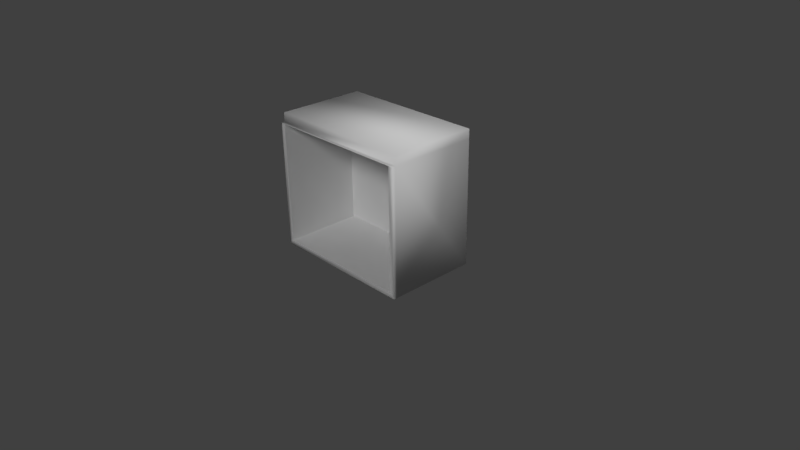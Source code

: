 # Source: KitchenCounter.blend  (saved by Blender 2.77.0; exported with 4.5.12 LTS)
import bpy
from mathutils import Matrix  # noqa: F401  (used for matrix-valued properties, if any)

bpy.ops.wm.read_factory_settings(use_empty=True)
scene = bpy.context.scene
scene.name = 'Scene'

# ---- collections
col_collection_1 = bpy.data.collections.new('Collection 1'); scene.collection.children.link(col_collection_1)

# ---- world
world_world = bpy.data.worlds.new('World'); scene.world = world_world
world_world.color = (0.05088, 0.05088, 0.05088)
world_world.use_sun_shadow = False
world_world.sun_shadow_jitter_overblur = 0.0
world_world.cycles.sampling_method = 'MANUAL'

# ---- cameras
cam_camera_003 = bpy.data.cameras.new('Camera.003')
cam_camera_003.clip_end = 100.0
cam_camera_003.lens = 35.0
cam_camera_003.sensor_width = 32.0
cam_camera_003.sensor_height = 18.0
cam_camera_003.ortho_scale = 7.314
cam_camera_003.dof.focus_distance = 0.0
cam_camera_003.dof.aperture_fstop = 128.0
cam_camera_003.dof.aperture_blades = 6
cam_camera_002 = bpy.data.cameras.new('Camera.002')
cam_camera_002.clip_end = 100.0
cam_camera_002.lens = 35.0
cam_camera_002.sensor_width = 32.0
cam_camera_002.sensor_height = 18.0
cam_camera_002.ortho_scale = 7.314
cam_camera_002.dof.focus_distance = 0.0
cam_camera_002.dof.aperture_fstop = 128.0
cam_camera_002.dof.aperture_blades = 6
cam_camera_001 = bpy.data.cameras.new('Camera.001')
cam_camera_001.clip_end = 100.0
cam_camera_001.lens = 35.0
cam_camera_001.sensor_width = 32.0
cam_camera_001.sensor_height = 18.0
cam_camera_001.ortho_scale = 7.314
cam_camera_001.dof.focus_distance = 0.0
cam_camera_001.dof.aperture_fstop = 128.0
cam_camera_001.dof.aperture_blades = 6
cam_camera = bpy.data.cameras.new('Camera')
cam_camera.clip_end = 100.0
cam_camera.lens = 35.0
cam_camera.sensor_width = 32.0
cam_camera.sensor_height = 18.0
cam_camera.ortho_scale = 7.314
cam_camera.dof.focus_distance = 0.0
cam_camera.dof.aperture_fstop = 128.0

# ---- lights
light_lamp_002 = bpy.data.lights.new('Lamp.002', 'SUN')
light_lamp_002.transmission_factor = 0.0
light_lamp_002.angle = 0.1993
light_lamp_002.energy = 1.0
light_lamp_002.shadow_buffer_clip_start = 0.5
light_lamp_002.shadow_soft_size = 0.1
light_lamp_002.shadow_cascade_max_distance = 1000.0
light_lamp_001 = bpy.data.lights.new('Lamp.001', 'SUN')
light_lamp_001.transmission_factor = 0.0
light_lamp_001.angle = 0.1993
light_lamp_001.energy = 1.0
light_lamp_001.shadow_buffer_clip_start = 0.5
light_lamp_001.shadow_soft_size = 0.1
light_lamp_001.shadow_cascade_max_distance = 1000.0
light_lamp = bpy.data.lights.new('Lamp', 'POINT')
light_lamp.transmission_factor = 0.0
light_lamp.cutoff_distance = 30.0
light_lamp.energy = 100.0
light_lamp.shadow_buffer_clip_start = 1.001
light_lamp.shadow_soft_size = 0.1
light_lamp.shadow_maximum_resolution = 0.006
light_lamp.use_absolute_resolution = True

# ---- meshes
me_cube_003 = bpy.data.meshes.new('Cube.003')
me_cube_003.from_pydata([(1.0, 0.7662, 0.00944), (1.0, 0.7662, 1.678), (1.0, -0.6462, 1.678), (1.0, -0.6462, 0.00944), (-1.0, 0.7662, 0.00944), (-1.0, -0.6462, 0.00944), (-1.0, 0.7662, 1.678), (1.0, 0.7662, 1.805), (1.0, -0.6462, 1.805), (1.0, -0.6999, 1.678), (1.0, -0.6999, 0.00944), (-1.0, -0.6462, 1.678), (-1.0, -0.6999, 0.00944), (-1.0, 0.7662, 1.805), (-1.0, -0.6462, 1.805), (-1.0, -0.6999, 1.678), (-0.9144, -0.6999, 0.07139), (0.9352, -0.6999, 1.604), (0.9352, -0.6999, 0.07139), (0.9352, -0.6999, 1.63), (-0.9419, -0.6999, 0.07139), (-0.9419, -0.6999, 1.677), (0.9352, -0.6999, 1.677), (-0.9419, 0.5459, 0.07139), (-0.9419, 0.5459, 1.677), (0.9352, 0.5459, 1.677), (0.9352, 0.5459, 0.07139)], [], [(0, 1, 2, 3), (4, 0, 3, 5), (1, 0, 4, 6), (2, 1, 7, 8), (3, 2, 9, 10), (5, 11, 6, 4), (5, 3, 10, 12), (1, 6, 13, 7), (11, 2, 8, 14), (8, 7, 13, 14), (9, 2, 11, 15), (16, 12, 10, 9, 17, 18), (11, 5, 12, 15), (6, 11, 14, 13), (19, 9, 15, 12, 16, 20, 21, 22), (17, 9, 19), (21, 20, 23, 24), (22, 21, 24, 25), (25, 24, 23, 26), (23, 20, 16, 18, 26), (18, 17, 19, 22, 25, 26)])
me_cube_003.polygons.foreach_set('use_smooth', [1, 1, 1, 1, 1, 1, 1, 1, 1, 1, 1, 1, 1, 1, 1, 1, 0, 0, 0, 0, 0])
_uv = me_cube_003.uv_layers.new(name='UVMap')
_uv.uv.foreach_set('vector', [0.6895, 0.9999, 0.6895, 0.7442, 0.9769, 0.7442, 0.9769, 0.9999, 0.2825, 8.765e-05, 0.6895, 8.693e-05, 0.6895, 0.2729, 0.2825, 0.2729, 0.6895, 0.7442, 0.6895, 0.9999, 0.2825, 0.9999, 0.2825, 0.7442, 0.9769, 0.7442, 0.6895, 0.7442, 0.6895, 0.7247, 0.9769, 0.7247, 0.9769, 0.9999, 0.9769, 0.7442, 0.9879, 0.7442, 0.9879, 0.9999, -0.004854, 0.9999, -0.004854, 0.7442, 0.2825, 0.7442, 0.2825, 0.9999, 0.2825, 0.2729, 0.6895, 0.2729, 0.6895, 0.2844, 0.2825, 0.2844, 0.6895, 0.7442, 0.2825, 0.7442, 0.2825, 0.7247, 0.6895, 0.7247, 0.2825, 0.6526, 0.6895, 0.6526, 0.6895, 0.6799, 0.2825, 0.6799, 0.6895, 0.6799, 0.6895, 0.7247, 0.2825, 0.7247, 0.2825, 0.6799, 0.6895, 0.6411, 0.6895, 0.6526, 0.2825, 0.6526, 0.2825, 0.6411, 0.3, 0.2976, 0.2825, 0.2844, 0.6895, 0.2844, 0.6895, 0.6411, 0.6764, 0.6253, 0.6764, 0.2976, -0.004854, 0.7442, -0.004854, 0.9999, -0.01579, 0.9999, -0.01579, 0.7442, 0.2825, 0.7442, -0.004854, 0.7442, -0.004854, 0.7247, 0.2825, 0.7247, 0.6764, 0.631, 0.6895, 0.6411, 0.2825, 0.6411, 0.2825, 0.2844, 0.3, 0.2976, 0.2944, 0.2976, 0.2944, 0.6411, 0.6764, 0.6411, 0.6764, 0.6253, 0.6895, 0.6411, 0.6764, 0.631, 0.0, 0.0, 0.0, 0.0, 0.0, 0.0, 0.0, 0.0, 0.0, 0.0, 0.0, 0.0, 0.0, 0.0, 0.0, 0.0, 0.0, 0.0, 0.0, 0.0, 0.0, 0.0, 0.0, 0.0, 0.0, 0.0, 0.0, 0.0, 0.0, 0.0, 0.0, 0.0, 0.0, 0.0, 0.0, 0.0, 0.0, 0.0, 0.0, 0.0, 0.0, 0.0, 0.0, 0.0, 0.0, 0.0])
me_cube_003.use_remesh_preserve_volume = False
me_cube_003.use_remesh_preserve_attributes = False
me_cube_003.use_mirror_vertex_groups = False
me_cube_003.update()
me_cube_003.normals_split_custom_set([tuple(v) for v in zip(*[iter([0.5774, 0.5774, -0.5774, 0.7071, 0.7071, 6.209e-08, 0.9045, -0.3015, 0.3015, 0.7071, -1.431e-07, -0.7071, -0.5774, 0.5774, -0.5774, 0.5774, 0.5774, -0.5774, 0.7071, -1.431e-07, -0.7071, -0.7071, 1.073e-07, -0.7071, 0.7071, 0.7071, 6.209e-08, 0.5774, 0.5774, -0.5774, -0.5774, 0.5774, -0.5774, -0.7071, 0.7071, -7.384e-09, 0.9045, -0.3015, 0.3015, 0.7071, 0.7071, 6.209e-08, 0.5774, 0.5774, 0.5774, 0.5773, -0.5774, 0.5774, 0.7071, -1.431e-07, -0.7071, 0.9045, -0.3015, 0.3015, 0.5773, -0.5774, 0.5773, 0.5774, -0.5774, -0.5774, -0.7071, 1.073e-07, -0.7071, -0.9045, -0.3015, 0.3015, -0.7071, 0.7071, -7.384e-09, -0.5774, 0.5774, -0.5774, -0.7071, 1.073e-07, -0.7071, 0.7071, -1.431e-07, -0.7071, 0.5774, -0.5774, -0.5774, -0.5773, -0.5774, -0.5773, 0.7071, 0.7071, 6.209e-08, -0.7071, 0.7071, -7.384e-09, -0.5774, 0.5774, 0.5774, 0.5774, 0.5774, 0.5774, -0.9045, -0.3015, 0.3015, 0.9045, -0.3015, 0.3015, 0.5773, -0.5774, 0.5774, -0.5774, -0.5774, 0.5774, 0.5773, -0.5774, 0.5774, 0.5774, 0.5774, 0.5774, -0.5774, 0.5774, 0.5774, -0.5774, -0.5774, 0.5774, 0.5773, -0.5774, 0.5773, 0.9045, -0.3015, 0.3015, -0.9045, -0.3015, 0.3015, -0.5774, -0.5774, 0.5773, 2.745e-07, -1.0, -4.026e-07, -0.5773, -0.5774, -0.5773, 0.5774, -0.5774, -0.5774, 0.5773, -0.5774, 0.5773, 2.878e-07, -1.0, -1.547e-07, 3.731e-07, -1.0, -2.006e-07, -0.9045, -0.3015, 0.3015, -0.7071, 1.073e-07, -0.7071, -0.5773, -0.5774, -0.5773, -0.5774, -0.5774, 0.5773, -0.7071, 0.7071, -7.384e-09, -0.9045, -0.3015, 0.3015, -0.5774, -0.5774, 0.5774, -0.5774, 0.5774, 0.5774, -3.622e-08, -1.0, -3.624e-07, 0.5773, -0.5774, 0.5773, -0.5774, -0.5774, 0.5773, -0.5773, -0.5774, -0.5773, 2.745e-07, -1.0, -4.026e-07, -1.213e-07, -1.0, -1.214e-06, -1.213e-07, -1.0, -1.214e-06, -1.213e-07, -1.0, -1.214e-06, 2.878e-07, -1.0, -1.547e-07, 0.5773, -0.5774, 0.5773, -3.622e-08, -1.0, -3.624e-07, 1.0, -5.959e-08, 0.0, 1.0, -5.959e-08, 0.0, 1.0, -5.959e-08, 0.0, 1.0, -5.959e-08, 0.0, 0.0, 9.569e-08, -1.0, 0.0, 9.569e-08, -1.0, 0.0, 9.569e-08, -1.0, 0.0, 9.569e-08, -1.0, 0.0, -1.0, -2.373e-07, 0.0, -1.0, -2.373e-07, 0.0, -1.0, -2.373e-07, 0.0, -1.0, -2.373e-07, 0.0, -1.376e-07, 1.0, 0.0, -1.376e-07, 1.0, 0.0, -1.376e-07, 1.0, 0.0, -1.376e-07, 1.0, 0.0, -1.376e-07, 1.0, -1.0, -5.959e-08, 0.0, -1.0, -5.959e-08, 0.0, -1.0, -5.959e-08, 0.0, -1.0, -5.959e-08, 0.0, -1.0, -5.959e-08, 0.0, -1.0, -5.959e-08, 0.0])] * 3)])

# ---- objects
ob_camera_003 = bpy.data.objects.new('Camera.003', cam_camera_003)
ob_lamp_002 = bpy.data.objects.new('Lamp.002', light_lamp_002)
ob_cube = bpy.data.objects.new('Cube', me_cube_003)
ob_camera_002 = bpy.data.objects.new('Camera.002', cam_camera_002)
ob_lamp_001 = bpy.data.objects.new('Lamp.001', light_lamp_001)
ob_camera_001 = bpy.data.objects.new('Camera.001', cam_camera_001)
ob_lamp = bpy.data.objects.new('Lamp', light_lamp)
ob_camera = bpy.data.objects.new('Camera', cam_camera)

# ---- transforms, parenting, visibility, modifiers, constraints
ob_camera_003.location = (7.481, -6.508, 5.344)
ob_camera_003.rotation_euler = (1.109, 0.01082, 0.8149)
ob_camera_003.color = (0.8, 0.8, 0.8, 1.0)
ob_camera_003.lineart.crease_threshold = 0.0
ob_lamp_002.location = (4.076, 1.005, 5.904)
ob_lamp_002.rotation_euler = (0.6503, 0.05522, 1.866)
ob_lamp_002.color = (0.8, 0.8, 0.8, 1.0)
ob_lamp_002.lineart.crease_threshold = 0.0
ob_cube.location = (0.0166, -1.985e-05, 0.0)
ob_cube.rotation_euler = (-1.629e-07, 0.0, 0.0)
ob_cube.scale = (1.0, 0.8371, 1.0)
ob_cube.color = (0.8, 0.8, 0.8, 1.0)
ob_cube.lineart.crease_threshold = 0.0
ob_camera_002.location = (7.481, -6.508, 5.344)
ob_camera_002.rotation_euler = (1.109, 0.01082, 0.8149)
ob_camera_002.color = (0.8, 0.8, 0.8, 1.0)
ob_camera_002.lineart.crease_threshold = 0.0
ob_lamp_001.location = (4.076, 1.005, 5.904)
ob_lamp_001.rotation_euler = (0.9293, -0.3514, 0.7279)
ob_lamp_001.color = (0.8, 0.8, 0.8, 1.0)
ob_lamp_001.lineart.crease_threshold = 0.0
ob_camera_001.location = (7.481, -6.508, 5.344)
ob_camera_001.rotation_euler = (1.109, 0.01082, 0.8149)
ob_camera_001.scale = (1.0, 1.0, 1.0)
ob_camera_001.color = (0.8, 0.8, 0.8, 1.0)
ob_camera_001.lineart.crease_threshold = 0.0
ob_lamp.location = (4.076, 1.005, 5.904)
ob_lamp.rotation_euler = (0.6503, 0.05522, 1.866)
ob_lamp.lock_rotations_4d = False
ob_lamp.empty_display_type = 'ARROWS'
ob_lamp.color = (0.0, 0.0, 0.0, 0.0)
ob_lamp.lineart.crease_threshold = 0.0
ob_camera.location = (7.481, -6.508, 5.344)
ob_camera.rotation_euler = (1.109, 0.01082, 0.8149)
ob_camera.lock_rotations_4d = False
ob_camera.empty_display_type = 'ARROWS'
ob_camera.color = (0.0, 0.0, 0.0, 0.0)
ob_camera.display_type = 'WIRE'
ob_camera.lineart.crease_threshold = 0.0

# ---- collection membership
col_collection_1.objects.link(ob_camera_003)
col_collection_1.objects.link(ob_lamp_002)
col_collection_1.objects.link(ob_cube)
col_collection_1.objects.link(ob_camera_002)
col_collection_1.objects.link(ob_lamp_001)
col_collection_1.objects.link(ob_camera_001)
col_collection_1.objects.link(ob_lamp)
col_collection_1.objects.link(ob_camera)

# ---- scene / render settings (as saved in the file)
scene.camera = ob_camera
scene.frame_start = 1; scene.frame_end = 250; scene.frame_set(1)
scene.render.engine = 'BLENDER_EEVEE_NEXT'
scene.render.resolution_percentage = 50
scene.render.dither_intensity = 0.0
scene.cycles.use_denoising = False
scene.cycles.samples = 128
scene.cycles.sampling_pattern = 'TABULATED_SOBOL'
scene.cycles.light_sampling_threshold = 0.0
scene.cycles.use_adaptive_sampling = False
scene.cycles.use_light_tree = False
scene.cycles.blur_glossy = 0.0
scene.cycles.sample_clamp_indirect = 0.0
scene.view_settings.view_transform = 'Standard'
bpy.context.view_layer.update()
